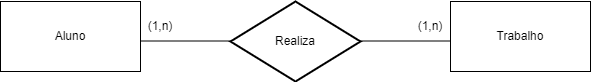

The diagram above was exported from draw.io. Its source (the exported page's mxGraphModel, read from the mxfile embedded in the PNG):
<mxGraphModel dx="1050" dy="565" grid="1" gridSize="10" guides="1" tooltips="1" connect="1" arrows="1" fold="1" page="1" pageScale="1" pageWidth="827" pageHeight="1169" math="0" shadow="0">
  <root>
    <mxCell id="0" />
    <mxCell id="1" parent="0" />
    <mxCell id="uhywGu7XQp75MZwSBE-L-2" value="Trabalho" style="rounded=0;whiteSpace=wrap;html=1;" vertex="1" parent="1">
      <mxGeometry x="580" y="160" width="140" height="70" as="geometry" />
    </mxCell>
    <mxCell id="uhywGu7XQp75MZwSBE-L-3" value="Realiza" style="strokeWidth=2;html=1;shape=mxgraph.flowchart.decision;whiteSpace=wrap;" vertex="1" parent="1">
      <mxGeometry x="360" y="160" width="130" height="80" as="geometry" />
    </mxCell>
    <mxCell id="uhywGu7XQp75MZwSBE-L-4" value="Aluno" style="rounded=0;whiteSpace=wrap;html=1;" vertex="1" parent="1">
      <mxGeometry x="130" y="160" width="140" height="70" as="geometry" />
    </mxCell>
    <mxCell id="uhywGu7XQp75MZwSBE-L-6" value="" style="endArrow=none;html=1;rounded=0;" edge="1" parent="1">
      <mxGeometry width="50" height="50" relative="1" as="geometry">
        <mxPoint x="270" y="199.5" as="sourcePoint" />
        <mxPoint x="360" y="199.5" as="targetPoint" />
      </mxGeometry>
    </mxCell>
    <mxCell id="uhywGu7XQp75MZwSBE-L-8" value="" style="endArrow=none;html=1;rounded=0;" edge="1" parent="1">
      <mxGeometry width="50" height="50" relative="1" as="geometry">
        <mxPoint x="490" y="199.5" as="sourcePoint" />
        <mxPoint x="580" y="199.5" as="targetPoint" />
      </mxGeometry>
    </mxCell>
    <mxCell id="uhywGu7XQp75MZwSBE-L-10" value="(1,n)" style="text;html=1;align=center;verticalAlign=middle;whiteSpace=wrap;rounded=0;strokeWidth=1;" vertex="1" parent="1">
      <mxGeometry x="260" y="170" width="60" height="30" as="geometry" />
    </mxCell>
    <mxCell id="uhywGu7XQp75MZwSBE-L-14" value="(1,n)" style="text;html=1;align=center;verticalAlign=middle;whiteSpace=wrap;rounded=0;strokeWidth=1;" vertex="1" parent="1">
      <mxGeometry x="530" y="170" width="60" height="30" as="geometry" />
    </mxCell>
  </root>
</mxGraphModel>